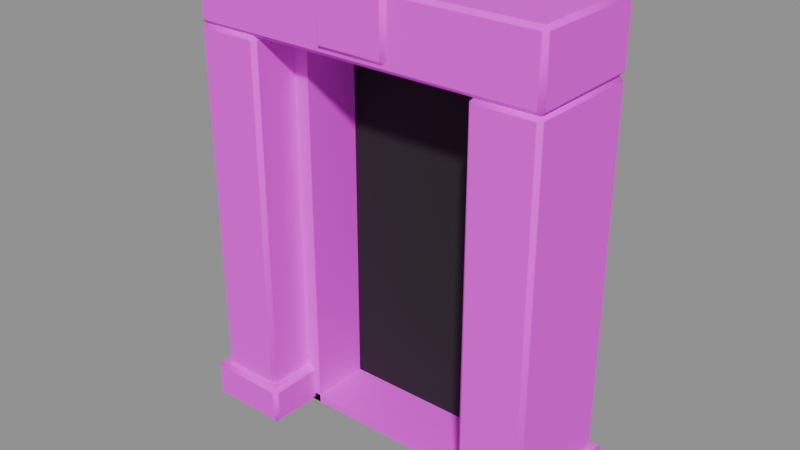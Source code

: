 # Source: stone-doorway-v01.blend  (saved by Blender 5.2.45; exported with 4.5.12 LTS)
import bpy
from mathutils import Matrix  # noqa: F401  (used for matrix-valued properties, if any)

bpy.ops.wm.read_factory_settings(use_empty=True)
scene = bpy.context.scene
scene.name = 'Scene'

# ---- images (referenced by path relative to the original .blend; pixels are not part of the script)
import os
ASSET_DIR = os.environ.get("B2B_ASSET_DIR", "")  # directory of the original .blend (textures are referenced by path, not embedded)
HERE = os.path.dirname(os.path.abspath(__file__))  # packed textures are extracted next to this script under _unpacked/

def load_image(name, relpath, width, height, colorspace="sRGB"):
    """Load a texture the original file referenced (path relative to the .blend, or extracted next to this script)."""
    p = next((c for c in (os.path.join(HERE, relpath), os.path.join(ASSET_DIR, relpath)) if relpath and os.path.exists(c)), "")
    if p:
        img = bpy.data.images.load(p, check_existing=True)
        img.name = name
    else:  # same state as the original file: an image datablock whose file is absent (Cycles renders it pink)
        img = bpy.data.images.new(name, width, height)
        img.source = "FILE"
        img.filepath = "//" + (relpath or name)
    img.colorspace_settings.name = colorspace
    return img
img_masonry_grey_jpg = load_image('masonry-grey.jpg', 'masonry-grey.jpg', 1024, 1024, 'sRGB')
img_masonry_mossy_jpg = load_image('masonry-mossy.jpg', 'masonry-mossy.jpg', 1024, 1024, 'sRGB')
img_masonry_crypt_jpg = load_image('masonry-crypt.jpg', 'masonry-crypt.jpg', 1024, 1024, 'sRGB')

# ---- materials (node trees are filled in below, after node groups)
mat_masonry = bpy.data.materials.new('masonry')
mat_masonry_mossy = bpy.data.materials.new('masonry-mossy')
mat_masonry_crypt = bpy.data.materials.new('masonry-crypt')
mat_passage_dark = bpy.data.materials.new('passage-dark')

# ---- material node trees
mat_masonry.use_nodes = True; mat_masonry.node_tree.nodes.clear()
_N = mat_masonry.node_tree.nodes; _L = mat_masonry.node_tree.links
n0 = _N.new('ShaderNodeOutputMaterial'); n0.name = 'Material Output'; n0.location = (0, 0)
n1 = _N.new('ShaderNodeBsdfPrincipled'); n1.name = 'Principled BSDF'; n1.location = (0, 0)
n1.inputs[2].default_value = 0.88
n1.inputs[10].default_value = 0.005
n2 = _N.new('ShaderNodeTexImage'); n2.name = 'Image Texture'; n2.location = (0, 0)
n2.image = img_masonry_grey_jpg
_L.new(n1.outputs[0], n0.inputs[0])
_L.new(n2.outputs[0], n1.inputs[0])
n0.is_active_output = True
mat_masonry_mossy.use_nodes = True; mat_masonry_mossy.node_tree.nodes.clear()
_N = mat_masonry_mossy.node_tree.nodes; _L = mat_masonry_mossy.node_tree.links
n0 = _N.new('ShaderNodeOutputMaterial'); n0.name = 'Material Output'; n0.location = (0, 0)
n1 = _N.new('ShaderNodeBsdfPrincipled'); n1.name = 'Principled BSDF'; n1.location = (0, 0)
n1.inputs[2].default_value = 0.9
n1.inputs[10].default_value = 0.005
n2 = _N.new('ShaderNodeTexImage'); n2.name = 'Image Texture'; n2.location = (0, 0)
n2.image = img_masonry_mossy_jpg
_L.new(n1.outputs[0], n0.inputs[0])
_L.new(n2.outputs[0], n1.inputs[0])
n0.is_active_output = True
mat_masonry_crypt.use_nodes = True; mat_masonry_crypt.node_tree.nodes.clear()
_N = mat_masonry_crypt.node_tree.nodes; _L = mat_masonry_crypt.node_tree.links
n0 = _N.new('ShaderNodeOutputMaterial'); n0.name = 'Material Output'; n0.location = (0, 0)
n1 = _N.new('ShaderNodeBsdfPrincipled'); n1.name = 'Principled BSDF'; n1.location = (0, 0)
n1.inputs[2].default_value = 0.9
n1.inputs[10].default_value = 0.005
n2 = _N.new('ShaderNodeTexImage'); n2.name = 'Image Texture'; n2.location = (0, 0)
n2.image = img_masonry_crypt_jpg
_L.new(n1.outputs[0], n0.inputs[0])
_L.new(n2.outputs[0], n1.inputs[0])
n0.is_active_output = True
mat_passage_dark.use_nodes = True; mat_passage_dark.node_tree.nodes.clear()
_N = mat_passage_dark.node_tree.nodes; _L = mat_passage_dark.node_tree.links
n0 = _N.new('ShaderNodeOutputMaterial'); n0.name = 'Material Output'; n0.location = (0, 0)
n1 = _N.new('ShaderNodeBsdfPrincipled'); n1.name = 'Principled BSDF'; n1.location = (0, 0)
n1.inputs[0].default_value = (0.02, 0.018, 0.02, 1.0)
n1.inputs[2].default_value = 1.0
n1.inputs[10].default_value = 0.005
_L.new(n1.outputs[0], n0.inputs[0])
n0.is_active_output = True

# ---- meshes
me_stone_doorway = bpy.data.meshes.new('stone-doorway')
me_stone_doorway.from_pydata([(-1.321, -0.4201, 0.002429), (-1.322, -0.4509, 0.03221), (-1.352, -0.4205, 0.03214), (-1.324, -0.4563, 2.975), (-1.323, -0.4218, 3.007), (-1.357, -0.4225, 2.975), (-1.321, 0.4196, 0.003398), (-1.351, 0.4197, 0.03272), (-1.321, 0.4502, 0.03243), (-1.321, 0.4198, 3.002), (-1.322, 0.4508, 2.973), (-1.352, 0.4203, 2.973), (-0.8807, -0.4207, 0.0009824), (-0.8515, -0.42, 0.03259), (-0.8809, -0.4512, 0.03208), (-0.8807, -0.4207, 3.004), (-0.8803, -0.4526, 2.974), (-0.8505, -0.4204, 2.973), (-0.8817, 0.4195, 0.003644), (-0.8815, 0.4495, 0.03271), (-0.8519, 0.4197, 0.03278), (-0.8813, 0.4199, 3.002), (-0.8496, 0.4206, 2.973), (-0.8803, 0.4525, 2.974), (0.8798, -0.419, 0.005338), (0.8801, -0.4465, 0.03392), (0.8496, -0.4197, 0.03288), (0.8796, -0.4478, 2.972), (0.8799, -0.4188, 2.999), (0.8504, -0.4194, 2.972), (0.8783, 0.4203, 0.001466), (0.8473, 0.4205, 0.03197), (0.8775, 0.4529, 0.03136), (0.8776, 0.421, 3.005), (0.8776, 0.4526, 2.974), (0.8468, 0.4207, 2.973), (1.319, -0.4204, 0.001765), (1.348, -0.4198, 0.03281), (1.319, -0.4507, 0.03229), (1.317, -0.4186, 2.999), (1.317, -0.4469, 2.971), (1.346, -0.4191, 2.972), (1.318, 0.419, 0.004829), (1.318, 0.4478, 0.03336), (1.348, 0.4195, 0.03297), (1.318, 0.4192, 3.001), (1.347, 0.4192, 2.972), (1.318, 0.4472, 2.971), (-1.323, -0.4218, 2.998), (-1.323, -0.4539, 3.031), (-1.356, -0.4219, 3.031), (-1.322, -0.4509, 3.473), (-1.322, -0.4204, 3.503), (-1.353, -0.4208, 3.473), (-1.321, 0.4198, 3.003), (-1.352, 0.4201, 3.032), (-1.321, 0.4494, 3.033), (-1.322, 0.4204, 3.504), (-1.322, 0.4524, 3.473), (-1.353, 0.4207, 3.473), (1.32, -0.421, 3.0), (1.353, -0.4216, 3.031), (1.319, -0.4519, 3.032), (1.318, -0.4195, 3.501), (1.318, -0.4492, 3.472), (1.348, -0.4197, 3.472), (1.319, 0.4202, 3.002), (1.319, 0.4496, 3.033), (1.35, 0.4206, 3.032), (1.32, 0.4211, 3.505), (1.35, 0.4206, 3.473), (1.32, 0.4537, 3.474), (-0.2468, -0.4506, 3.051), (-0.2472, -0.4824, 3.082), (-0.2791, -0.4512, 3.081), (-0.2478, -0.4838, 3.474), (-0.2475, -0.4512, 3.506), (-0.2797, -0.4514, 3.474), (-0.2445, 0.4481, 3.057), (-0.2731, 0.4487, 3.084), (-0.2453, 0.4775, 3.083), (-0.2455, 0.4491, 3.5), (-0.2456, 0.478, 3.472), (-0.2761, 0.4498, 3.472), (0.244, -0.4503, 3.052), (0.2738, -0.4501, 3.082), (0.2442, -0.4814, 3.082), (0.2444, -0.4508, 3.504), (0.244, -0.4809, 3.473), (0.2751, -0.4506, 3.473), (0.2433, 0.4495, 3.054), (0.243, 0.4782, 3.083), (0.2727, 0.4495, 3.083), (0.2439, 0.4502, 3.503), (0.2748, 0.4504, 3.473), (0.2438, 0.4802, 3.473), (-1.391, -0.4797, 0.003435), (-1.391, -0.5087, 0.03306), (-1.421, -0.4799, 0.03266), (-1.39, -0.5079, 0.2717), (-1.391, -0.48, 0.3024), (-1.421, -0.4799, 0.2723), (-1.391, 0.4799, 0.002674), (-1.42, 0.4795, 0.03293), (-1.391, 0.509, 0.03287), (-1.392, 0.4804, 0.3036), (-1.391, 0.5088, 0.2721), (-1.42, 0.4795, 0.2721), (-0.8111, -0.4802, 0.002084), (-0.7813, -0.4801, 0.03253), (-0.8113, -0.5101, 0.03251), (-0.8108, -0.4806, 0.3038), (-0.8114, -0.5097, 0.2724), (-0.7814, -0.48, 0.2725), (-0.8103, 0.4809, 0.0), (-0.8105, 0.5119, 0.03175), (-0.779, 0.4808, 0.03161), (-0.8122, 0.479, 0.3001), (-0.7818, 0.4798, 0.2723), (-0.8114, 0.5096, 0.2724), (0.8089, -0.4799, 0.002927), (0.8089, -0.5096, 0.03269), (0.7791, -0.4799, 0.0327), (0.808, -0.5119, 0.2732), (0.8081, -0.4807, 0.3041), (0.779, -0.48, 0.2724), (0.8088, 0.4798, 0.002876), (0.7775, 0.4804, 0.03205), (0.8084, 0.5106, 0.03227), (0.8096, 0.479, 0.3001), (0.8104, 0.5057, 0.2709), (0.7825, 0.4785, 0.2711), (1.389, -0.4801, 0.002386), (1.421, -0.4809, 0.03164), (1.389, -0.5099, 0.03259), (1.387, -0.4785, 0.2984), (1.388, -0.5072, 0.2714), (1.414, -0.4782, 0.2706), (1.389, 0.4802, 0.001725), (1.389, 0.5103, 0.03239), (1.42, 0.4803, 0.03216), (1.388, 0.4794, 0.3012), (1.419, 0.48, 0.2726), (1.389, 0.5095, 0.2724), (-0.8513, -0.09007, 0.002524), (-0.8513, -0.09007, 3.003), (-0.8513, 0.4499, 0.002524), (-0.8513, 0.4499, 3.003), (-0.7313, -0.09007, 0.002524), (-0.7313, -0.09007, 3.003), (-0.7313, 0.4499, 0.002524), (-0.7313, 0.4499, 3.003), (0.7287, -0.09007, 0.002524), (0.7287, -0.09007, 3.003), (0.7287, 0.4499, 0.002524), (0.7287, 0.4499, 3.003), (0.8487, -0.09007, 0.002524), (0.8487, -0.09007, 3.003), (0.8487, 0.4499, 0.002524), (0.8487, 0.4499, 3.003), (-0.8513, -0.09007, 2.883), (-0.8513, -0.09007, 3.003), (-0.8513, 0.4499, 2.883), (-0.8513, 0.4499, 3.003), (0.8487, -0.09007, 2.883), (0.8487, -0.09007, 3.003), (0.8487, 0.4499, 2.883), (0.8487, 0.4499, 3.003), (-0.8513, -0.09007, 0.002524), (-0.8513, -0.09007, 0.06252), (-0.8513, 0.4499, 0.002524), (-0.8513, 0.4499, 0.06252), (0.8487, -0.09007, 0.002524), (0.8487, -0.09007, 0.06252), (0.8487, 0.4499, 0.002524), (0.8487, 0.4499, 0.06252), (-0.8013, 0.3749, 0.05252), (-0.8013, 0.3749, 2.953), (-0.8013, 0.4249, 0.05252), (-0.8013, 0.4249, 2.953), (0.7987, 0.3749, 0.05252), (0.7987, 0.3749, 2.953), (0.7987, 0.4249, 0.05252), (0.7987, 0.4249, 2.953)], [], [(0, 1, 2), (3, 4, 5), (6, 7, 8), (9, 10, 11), (12, 13, 14), (15, 16, 17), (18, 19, 20), (21, 22, 23), (6, 0, 2, 7), (1, 3, 5, 2), (4, 9, 11, 5), (10, 8, 7, 11), (18, 6, 8, 19), (9, 21, 23, 10), (22, 20, 19, 23), (12, 18, 20, 13), (21, 15, 17, 22), (16, 14, 13, 17), (0, 12, 14, 1), (15, 4, 3, 16), (6, 18, 12, 0), (2, 5, 11, 7), (14, 16, 3, 1), (21, 9, 4, 15), (8, 10, 23, 19), (20, 22, 17, 13), (24, 25, 26), (27, 28, 29), (30, 31, 32), (33, 34, 35), (36, 37, 38), (39, 40, 41), (42, 43, 44), (45, 46, 47), (30, 24, 26, 31), (25, 27, 29, 26), (28, 33, 35, 29), (34, 32, 31, 35), (42, 30, 32, 43), (33, 45, 47, 34), (46, 44, 43, 47), (36, 42, 44, 37), (45, 39, 41, 46), (40, 38, 37, 41), (24, 36, 38, 25), (39, 28, 27, 40), (30, 42, 36, 24), (26, 29, 35, 31), (38, 40, 27, 25), (45, 33, 28, 39), (32, 34, 47, 43), (44, 46, 41, 37), (48, 49, 50), (51, 52, 53), (54, 55, 56), (57, 58, 59), (60, 61, 62), (63, 64, 65), (66, 67, 68), (69, 70, 71), (54, 48, 50, 55), (49, 51, 53, 50), (52, 57, 59, 53), (58, 56, 55, 59), (66, 54, 56, 67), (57, 69, 71, 58), (70, 68, 67, 71), (60, 66, 68, 61), (69, 63, 65, 70), (64, 62, 61, 65), (48, 60, 62, 49), (63, 52, 51, 64), (54, 66, 60, 48), (50, 53, 59, 55), (62, 64, 51, 49), (69, 57, 52, 63), (56, 58, 71, 67), (68, 70, 65, 61), (72, 73, 74), (75, 76, 77), (78, 79, 80), (81, 82, 83), (84, 85, 86), (87, 88, 89), (90, 91, 92), (93, 94, 95), (78, 72, 74, 79), (73, 75, 77, 74), (76, 81, 83, 77), (82, 80, 79, 83), (90, 78, 80, 91), (81, 93, 95, 82), (94, 92, 91, 95), (84, 90, 92, 85), (93, 87, 89, 94), (88, 86, 85, 89), (72, 84, 86, 73), (87, 76, 75, 88), (78, 90, 84, 72), (74, 77, 83, 79), (86, 88, 75, 73), (93, 81, 76, 87), (80, 82, 95, 91), (92, 94, 89, 85), (96, 97, 98), (99, 100, 101), (102, 103, 104), (105, 106, 107), (108, 109, 110), (111, 112, 113), (114, 115, 116), (117, 118, 119), (102, 96, 98, 103), (97, 99, 101, 98), (100, 105, 107, 101), (106, 104, 103, 107), (114, 102, 104, 115), (105, 117, 119, 106), (118, 116, 115, 119), (108, 114, 116, 109), (117, 111, 113, 118), (112, 110, 109, 113), (96, 108, 110, 97), (111, 100, 99, 112), (102, 114, 108, 96), (98, 101, 107, 103), (110, 112, 99, 97), (117, 105, 100, 111), (104, 106, 119, 115), (116, 118, 113, 109), (120, 121, 122), (123, 124, 125), (126, 127, 128), (129, 130, 131), (132, 133, 134), (135, 136, 137), (138, 139, 140), (141, 142, 143), (126, 120, 122, 127), (121, 123, 125, 122), (124, 129, 131, 125), (130, 128, 127, 131), (138, 126, 128, 139), (129, 141, 143, 130), (142, 140, 139, 143), (132, 138, 140, 133), (141, 135, 137, 142), (136, 134, 133, 137), (120, 132, 134, 121), (135, 124, 123, 136), (126, 138, 132, 120), (122, 125, 131, 127), (134, 136, 123, 121), (141, 129, 124, 135), (128, 130, 143, 139), (140, 142, 137, 133), (144, 145, 147, 146), (146, 147, 151, 150), (150, 151, 149, 148), (148, 149, 145, 144), (146, 150, 148, 144), (151, 147, 145, 149), (152, 153, 155, 154), (154, 155, 159, 158), (158, 159, 157, 156), (156, 157, 153, 152), (154, 158, 156, 152), (159, 155, 153, 157), (160, 161, 163, 162), (162, 163, 167, 166), (166, 167, 165, 164), (164, 165, 161, 160), (162, 166, 164, 160), (167, 163, 161, 165), (168, 169, 171, 170), (170, 171, 175, 174), (174, 175, 173, 172), (172, 173, 169, 168), (170, 174, 172, 168), (175, 171, 169, 173), (176, 177, 179, 178), (178, 179, 183, 182), (182, 183, 181, 180), (180, 181, 177, 176), (178, 182, 180, 176), (183, 179, 177, 181)])
me_stone_doorway.polygons.foreach_set('use_smooth', [True] * 186)
me_stone_doorway.polygons.foreach_set('material_index', [0, 0, 0, 0, 0, 0, 0, 0, 0, 0, 0, 0, 0, 0, 0, 0, 0, 0, 0, 0, 0, 0, 0, 0, 0, 0, 0, 0, 0, 0, 0, 0, 0, 0, 0, 0, 0, 0, 0, 0, 0, 0, 0, 0, 0, 0, 0, 0, 0, 0, 0, 0, 0, 0, 0, 0, 0, 0, 0, 0, 0, 0, 0, 0, 0, 0, 0, 0, 0, 0, 0, 0, 0, 0, 0, 0, 0, 0, 0, 0, 0, 0, 0, 0, 0, 0, 0, 0, 0, 0, 0, 0, 0, 0, 0, 0, 0, 0, 0, 0, 0, 0, 0, 0, 1, 1, 1, 1, 1, 1, 1, 1, 1, 1, 1, 1, 1, 1, 1, 1, 1, 1, 1, 1, 1, 1, 1, 1, 1, 1, 1, 1, 1, 1, 1, 1, 1, 1, 1, 1, 1, 1, 1, 1, 1, 1, 1, 1, 1, 1, 1, 1, 1, 1, 1, 1, 2, 2, 2, 2, 2, 2, 2, 2, 2, 2, 2, 2, 2, 2, 2, 2, 2, 2, 2, 2, 2, 2, 2, 2, 3, 3, 3, 3, 3, 3])
_k = set([(0, 6), (0, 12), (1, 3), (1, 14), (2, 5), (2, 7), (3, 16), (4, 9), (4, 15), (5, 11), (6, 18), (7, 11), (8, 10), (8, 19), (9, 21), (10, 23), (12, 18), (13, 17), (13, 20), (14, 16), (15, 21), (17, 22), (19, 23), (20, 22), (24, 30), (24, 36), (25, 27), (25, 38), (26, 29), (26, 31), (27, 40), (28, 33), (28, 39), (29, 35), (30, 42), (31, 35), (32, 34), (32, 43), (33, 45), (34, 47), (36, 42), (37, 41), (37, 44), (38, 40), (39, 45), (41, 46), (43, 47), (44, 46), (48, 54), (48, 60), (49, 51), (49, 62), (50, 53), (50, 55), (51, 64), (52, 57), (52, 63), (53, 59), (54, 66), (55, 59), (56, 58), (56, 67), (57, 69), (58, 71), (60, 66), (61, 65), (61, 68), (62, 64), (63, 69), (65, 70), (67, 71), (68, 70), (72, 78), (72, 84), (73, 75), (73, 86), (74, 77), (74, 79), (75, 88), (76, 81), (76, 87), (77, 83), (78, 90), (79, 83), (80, 82), (80, 91), (81, 93), (82, 95), (84, 90), (85, 89), (85, 92), (86, 88), (87, 93), (89, 94), (91, 95), (92, 94), (96, 102), (96, 108), (97, 99), (97, 110), (98, 101), (98, 103), (99, 112), (100, 105), (100, 111), (101, 107), (102, 114), (103, 107), (104, 106), (104, 115), (105, 117), (106, 119), (108, 114), (109, 113), (109, 116), (110, 112), (111, 117), (113, 118), (115, 119), (116, 118), (120, 126), (120, 132), (121, 123), (121, 134), (122, 125), (122, 127), (123, 136), (124, 129), (124, 135), (125, 131), (126, 138), (127, 131), (128, 130), (128, 139), (129, 141), (130, 143), (132, 138), (133, 137), (133, 140), (134, 136), (135, 141), (137, 142), (139, 143), (140, 142), (144, 145), (144, 146), (144, 148), (145, 147), (145, 149), (146, 147), (146, 150), (147, 151), (148, 149), (148, 150), (149, 151), (150, 151), (152, 153), (152, 154), (152, 156), (153, 155), (153, 157), (154, 155), (154, 158), (155, 159), (156, 157), (156, 158), (157, 159), (158, 159), (160, 161), (160, 162), (160, 164), (161, 163), (161, 165), (162, 163), (162, 166), (163, 167), (164, 165), (164, 166), (165, 167), (166, 167), (168, 169), (168, 170), (168, 172), (169, 171), (169, 173), (170, 171), (170, 174), (171, 175), (172, 173), (172, 174), (173, 175), (174, 175), (176, 177), (176, 178), (176, 180), (177, 179), (177, 181), (178, 179), (178, 182), (179, 183), (180, 181), (180, 182), (181, 183), (182, 183)])
me_stone_doorway.attributes.new('sharp_edge', 'BOOLEAN', 'EDGE').data.foreach_set('value', [ (min(e.vertices), max(e.vertices)) in _k for e in me_stone_doorway.edges])
_uv = me_stone_doorway.uv_layers.new(name='UVMap')
_uv.uv.foreach_set('vector', [-1.1, 0.35, -1.1, 0.3757, -1.126, 0.3503, -1.102, -0.3802, -1.101, -0.3514, -1.13, -0.352, -1.1, -0.3497, -1.125, -0.3498, -1.1, -0.3752, -1.1, 0.3498, -1.1, 0.3758, -1.126, 0.3503, -0.3505, -0.001285, -0.3499, 0.02505, -0.3759, 0.02463, -0.3505, 2.501, -0.3771, 2.476, -0.3503, 2.475, -0.7337, -0.3496, -0.7335, -0.3746, -0.7089, -0.3498, -0.7334, 0.35, -0.7069, 0.3506, -0.7325, 0.3772, -1.1, -0.3497, -1.1, 0.35, -1.126, 0.3503, -1.125, -0.3498, -1.1, 0.02474, -1.102, 2.477, -1.13, 2.477, -1.126, 0.02468, -1.101, -0.3514, -1.1, 0.3498, -1.126, 0.3503, -1.13, -0.352, -0.3758, 2.475, -0.3752, 0.02492, -0.3498, 0.02517, -0.3503, 2.475, -0.7337, -0.3496, -1.1, -0.3497, -1.1, -0.3752, -0.7335, -0.3746, -1.1, 0.3498, -0.7334, 0.35, -0.7325, 0.3772, -1.1, 0.3758, 0.3506, 2.476, 0.3498, 0.02521, 0.3746, 0.02516, 0.3772, 2.476, -0.3505, -0.001285, 0.3496, 0.0009336, 0.3498, 0.02521, -0.3499, 0.02505, -0.7334, 0.35, -0.7328, -0.3505, -0.7077, -0.3503, -0.7069, 0.3506, -0.3771, 2.476, -0.3759, 0.02463, -0.3499, 0.02505, -0.3503, 2.475, -1.1, 0.35, -0.7328, 0.3505, -0.733, 0.3759, -1.1, 0.3757, -0.7328, -0.3505, -1.101, -0.3514, -1.102, -0.3802, -0.7325, -0.3771, -1.1, -0.3497, -0.7337, -0.3496, -0.7328, 0.3505, -1.1, 0.35, 0.3503, 0.02468, 0.352, 2.477, -0.3503, 2.475, -0.3498, 0.02517, -0.733, 0.02463, -0.7325, 2.476, -1.102, 2.477, -1.1, 0.02474, -0.7334, 0.35, -1.1, 0.3498, -1.101, -0.3514, -0.7328, -0.3505, 1.1, 0.02492, 1.1, 2.475, 0.7325, 2.476, 0.7335, 0.02516, 0.3498, 0.02521, 0.3506, 2.476, -0.3503, 2.475, -0.3499, 0.02505, 0.7342, 0.002345, 0.7345, 0.02616, 0.7091, 0.0253, 0.7341, -0.3731, 0.7344, -0.349, 0.7098, -0.3494, 0.733, -0.3503, 0.7071, -0.3505, 0.7324, -0.3775, -0.3509, 2.502, -0.3773, 2.476, -0.3506, 2.476, -0.3502, -0.0006327, -0.3498, 0.02524, -0.3755, 0.0248, 1.099, -0.3488, 1.099, -0.3724, 1.123, -0.3492, 1.099, -0.3493, 1.099, -0.3732, 1.124, -0.3496, -1.099, 2.498, -1.123, 2.474, -1.099, 2.474, 0.733, -0.3503, 0.7342, 0.3491, 0.7091, 0.3497, 0.7071, -0.3505, 0.7345, 0.02616, 0.7341, 2.474, 0.7098, 2.474, 0.7091, 0.0253, 0.7344, -0.349, 0.7324, 0.3509, 0.7067, 0.3506, 0.7098, -0.3494, -0.3773, 2.476, -0.3775, 0.02403, -0.3505, 0.02454, -0.3506, 2.476, 1.099, -0.3493, 0.733, -0.3503, 0.7324, -0.3775, 1.099, -0.3732, -0.7324, 2.502, -1.099, 2.498, -1.099, 2.474, -0.7325, 2.476, -1.123, 2.474, -1.124, 0.02537, -1.099, 0.0257, -1.099, 2.474, -0.3502, -0.0006327, 0.3493, 0.001921, 0.3496, 0.02537, -0.3498, 0.02524, 1.099, 0.3494, 1.099, -0.3488, 1.123, -0.3492, 1.123, 0.3494, -0.3724, 2.474, -0.3755, 0.0248, -0.3498, 0.02524, -0.3492, 2.474, 0.7342, 0.002345, 1.1, -0.0006327, 1.1, 0.0248, 0.7345, 0.02616, 1.099, -0.3488, 0.7344, -0.349, 0.7341, -0.3731, 1.099, -0.3724, 0.733, -0.3503, 1.099, -0.3493, 1.1, 0.3502, 0.7342, 0.3491, 0.3497, 0.0253, 0.3494, 2.474, -0.3506, 2.476, -0.3505, 0.02454, 1.1, 0.0248, 1.099, 2.474, 0.7341, 2.474, 0.7345, 0.02616, 1.099, 0.3494, 0.7324, 0.3509, 0.7344, -0.349, 1.099, -0.3488, -0.7324, 0.02403, -0.7325, 2.476, -1.099, 2.474, -1.099, 0.0257, 0.3496, 0.02537, 0.3494, 2.474, -0.3492, 2.474, -0.3498, 0.02524, -1.101, 2.496, -1.101, 2.524, -1.129, 2.523, -1.1, 2.892, -1.1, 2.917, -1.127, 2.892, 1.1, 2.5, 1.125, 2.525, 1.1, 2.525, -1.1, 0.3504, -1.101, 0.3771, -1.127, 0.3506, 1.101, 2.498, 1.128, 2.524, 1.101, 2.524, 1.1, -0.3495, 1.1, -0.3743, 1.124, -0.3497, -1.1, 2.499, -1.1, 2.525, -1.126, 2.524, 0.3509, 2.919, 0.3505, 2.892, 0.3782, 2.893, -1.1, -0.3498, -1.101, 0.3514, -1.129, 0.3515, -1.125, -0.3502, -1.101, 2.524, -1.1, 2.892, -1.127, 2.892, -1.129, 2.523, -1.1, -0.3503, -1.1, 0.3504, -1.127, 0.3506, -1.127, -0.3506, 1.101, 2.892, 1.1, 2.525, 1.125, 2.525, 1.127, 2.892, -1.1, 2.499, 1.1, 2.5, 1.1, 2.525, -1.1, 2.525, -1.1, 0.3504, 1.101, 0.3509, 1.101, 0.3782, -1.101, 0.3771, 0.3505, 2.892, 0.3505, 2.524, 0.3747, 2.525, 0.3782, 2.893, 1.101, 0.3508, 1.1, -0.3503, 1.126, -0.3505, 1.128, 0.3513, 0.3509, 2.919, -0.3495, 2.915, -0.3497, 2.891, 0.3505, 2.892, 1.1, 2.891, 1.101, 2.524, 1.128, 2.524, 1.124, 2.891, -1.101, 2.496, 1.101, 2.498, 1.101, 2.524, -1.101, 2.524, 1.1, -0.3495, -1.1, -0.3503, -1.1, -0.3757, 1.1, -0.3743, -1.1, -0.3498, 1.1, -0.3503, 1.101, 0.3508, -1.101, 0.3514, 0.3515, 2.523, 0.3506, 2.892, -0.3506, 2.892, -0.3502, 2.525, 1.101, 2.524, 1.1, 2.891, -1.1, 2.892, -1.101, 2.524, 1.101, 0.3509, -1.1, 0.3504, -1.1, -0.3503, 1.1, -0.3495, 1.1, 2.525, 1.101, 2.892, -1.101, 2.893, -1.1, 2.525, 0.3505, 2.524, 0.3505, 2.892, -0.3497, 2.891, -0.3513, 2.524, -0.2046, 0.3754, -0.2049, 0.4019, -0.2315, 0.3759, -0.2054, -0.4031, -0.2051, -0.376, -0.232, -0.3761, -0.2027, -0.3735, -0.2265, -0.374, -0.2034, -0.3979, -0.2035, 0.3743, -0.2035, 0.3984, -0.229, 0.3749, -0.3752, 2.541, -0.375, 2.567, -0.4011, 2.566, 0.2047, 2.918, 0.2044, 2.892, 0.2303, 2.892, -0.2038, 2.543, -0.2036, 2.567, -0.2283, 2.567, -0.2044, 2.917, -0.2301, 2.892, -0.2043, 2.892, -0.2027, -0.3735, -0.2046, 0.3754, -0.2315, 0.3759, -0.2265, -0.374, -0.2049, 2.566, -0.2054, 2.893, -0.232, 2.893, -0.2315, 2.566, -0.2051, -0.376, -0.2035, 0.3743, -0.229, 0.3749, -0.232, -0.3761, 0.2035, 2.891, 0.2034, 2.567, 0.2265, 2.568, 0.229, 2.892, 0.2038, -0.3746, -0.2027, -0.3735, -0.2034, -0.3979, 0.2036, -0.3986, 0.2035, 2.915, -0.2044, 2.917, -0.2043, 2.892, 0.2035, 2.891, -0.2301, 2.892, -0.2283, 2.567, -0.2036, 2.567, -0.2043, 2.892, -0.3752, 2.541, 0.3746, 2.543, 0.3747, 2.567, -0.375, 2.567, 0.2044, 0.3752, 0.2047, -0.3756, 0.2303, -0.3755, 0.2301, 0.3754, -0.4007, 2.892, -0.4011, 2.566, -0.375, 2.567, -0.3755, 2.892, -0.2046, 0.3754, 0.2044, 0.3752, 0.2046, 0.4011, -0.2049, 0.4019, 0.2047, 2.918, -0.2051, 2.919, -0.2054, 2.893, 0.2044, 2.892, -0.2027, -0.3735, 0.2038, -0.3746, 0.2044, 0.3752, -0.2046, 0.3754, 0.3759, 2.566, 0.3761, 2.893, -0.3749, 2.892, -0.374, 2.568, 0.2046, 2.566, 0.2044, 2.892, -0.2054, 2.893, -0.2049, 2.566, 0.2044, 0.3752, -0.2035, 0.3743, -0.2051, -0.376, 0.2047, -0.3756, 0.2034, 2.567, 0.2035, 2.891, -0.2043, 2.892, -0.2036, 2.567, 0.3747, 2.567, 0.3754, 2.892, -0.3755, 2.892, -0.375, 2.567, -1.158, 0.0007589, -1.158, 0.02545, -1.183, 0.02511, -1.158, 0.2243, -1.158, 0.2499, -1.183, 0.2248, -0.4, 0.0001251, -0.3997, 0.02534, -0.4243, 0.02529, -0.4004, 0.2509, -0.4241, 0.2246, -0.3996, 0.2246, -0.4001, -0.0003669, -0.4, 0.025, -0.425, 0.02499, -0.6746, 0.251, -0.6751, 0.2249, -0.6501, 0.225, 0.6742, -0.002103, 0.6744, 0.02436, 0.6481, 0.02424, -0.6758, 0.3992, -0.6504, 0.3998, -0.6751, 0.4248, -0.4, 0.0001251, 0.3997, 0.0007589, 0.3999, 0.02511, -0.3997, 0.02534, -1.158, 0.02545, -1.158, 0.2243, -1.183, 0.2248, -1.183, 0.02511, 0.4, 0.2499, -0.4004, 0.2509, -0.3996, 0.2246, 0.3998, 0.2248, -0.4241, 0.2246, -0.4243, 0.02529, -0.3997, 0.02534, -0.3996, 0.2246, 0.6742, -0.002103, 1.158, 0.0001251, 1.158, 0.02529, 0.6744, 0.02436, 1.159, 0.2509, 0.6758, 0.248, 0.6751, 0.2249, 1.158, 0.2246, 0.6504, 0.2248, 0.6481, 0.02424, 0.6744, 0.02436, 0.6751, 0.2249, -0.4001, -0.0003669, 0.4008, -0.002103, 0.4008, 0.02424, -0.4, 0.025, -0.6758, 0.3992, -0.6746, -0.4004, -0.6501, -0.4, -0.6504, 0.3998, -0.6751, 0.2249, -0.675, 0.02499, -0.65, 0.025, -0.6501, 0.225, -1.158, 0.0007589, -0.6749, -0.0003669, -0.675, 0.02499, -1.158, 0.02545, -0.6746, 0.251, -1.158, 0.2499, -1.158, 0.2243, -0.6751, 0.2249, -1.158, -0.4, -0.6742, -0.4008, -0.6749, 0.4001, -1.158, 0.3997, 0.3999, 0.02511, 0.3998, 0.2248, -0.3996, 0.2246, -0.3997, 0.02534, -0.675, 0.02499, -0.6751, 0.2249, -1.158, 0.2243, -1.158, 0.02545, -0.6758, 0.3992, -1.159, 0.4004, -1.158, -0.4, -0.6746, -0.4004, 1.158, 0.02529, 1.158, 0.2246, 0.6751, 0.2249, 0.6744, 0.02436, 0.4008, 0.02424, 0.3998, 0.2248, -0.4, 0.225, -0.4, 0.025, 0.3999, 0.0003362, 0.4246, 0.02514, 0.3999, 0.02515, 0.4265, 0.2256, 0.4005, 0.2513, 0.3999, 0.2249, 0.6751, -0.3999, 0.649, -0.4004, 0.6748, -0.4255, -0.6758, 0.248, -0.6764, 0.2236, -0.6531, 0.2238, 1.158, -0.0001151, 1.185, 0.02427, 1.158, 0.02506, -0.3987, 0.2466, -0.4226, 0.2241, -0.3984, 0.2234, -1.159, -0.0006654, -1.158, 0.02489, -1.184, 0.0247, 1.158, 0.3996, 1.183, 0.4, 1.158, 0.4246, 0.6751, -0.3999, 0.6751, 0.3999, 0.6504, 0.3999, 0.649, -0.4004, 0.4246, 0.02514, 0.4265, 0.2256, 0.3999, 0.2249, 0.3999, 0.02515, 0.4005, 0.2513, -0.3992, 0.248, -0.3988, 0.2238, 0.3999, 0.2249, -0.6764, 0.2236, -0.6748, 0.02479, -0.649, 0.0246, -0.6531, 0.2238, 1.159, -0.4003, 0.6751, -0.3999, 0.6748, -0.4255, 1.158, -0.4253, -0.6758, 0.248, -1.158, 0.2489, -1.158, 0.2249, -0.6764, 0.2236, -1.183, 0.225, -1.184, 0.0247, -1.158, 0.02489, -1.158, 0.2249, 1.158, 0.4, 1.159, -0.4003, 1.184, -0.4003, 1.185, 0.4007, 1.158, 0.3996, 1.157, -0.3987, 1.179, -0.3984, 1.183, 0.4, 1.157, 0.2241, 1.158, 0.02506, 1.185, 0.02427, 1.179, 0.2234, 0.6751, 0.0003362, 1.158, -0.0001151, 1.158, 0.02506, 0.6751, 0.02514, 1.157, -0.3987, 0.6745, -0.4005, 0.6744, -0.4265, 1.157, -0.4226, 0.6751, -0.3999, 1.159, -0.4003, 1.158, 0.4, 0.6751, 0.3999, 0.3999, 0.02515, 0.3999, 0.2249, -0.3988, 0.2238, -0.4004, 0.0246, 1.158, 0.02506, 1.157, 0.2241, 0.6744, 0.2256, 0.6751, 0.02514, 1.158, 0.3996, 0.6758, 0.3992, 0.6745, -0.4005, 1.157, -0.3987, -0.6748, 0.02479, -0.6764, 0.2236, -1.158, 0.2249, -1.158, 0.02489, 0.4003, 0.0247, 0.4, 0.225, -0.3984, 0.2234, -0.4007, 0.02427, 0.09, 0.0, 0.09, 3.0, -0.45, 3.0, -0.45, 0.0, 0.85, 0.0, 0.85, 3.0, 0.73, 3.0, 0.73, 0.0, 0.45, 0.0, 0.45, 3.0, -0.09, 3.0, -0.09, 0.0, -0.73, 0.0, -0.73, 3.0, -0.85, 3.0, -0.85, 0.0, -0.85, -0.45, -0.73, -0.45, -0.73, 0.09, -0.85, 0.09, -0.73, 0.45, -0.85, 0.45, -0.85, -0.09, -0.73, -0.09, 0.09, 0.0, 0.09, 3.0, -0.45, 3.0, -0.45, 0.0, -0.73, 0.0, -0.73, 3.0, -0.85, 3.0, -0.85, 0.0, 0.45, 0.0, 0.45, 3.0, -0.09, 3.0, -0.09, 0.0, 0.85, 0.0, 0.85, 3.0, 0.73, 3.0, 0.73, 0.0, 0.73, -0.45, 0.85, -0.45, 0.85, 0.09, 0.73, 0.09, 0.85, 0.45, 0.73, 0.45, 0.73, -0.09, 0.85, -0.09, 0.09, 2.88, 0.09, 3.0, -0.45, 3.0, -0.45, 2.88, 0.85, 2.88, 0.85, 3.0, -0.85, 3.0, -0.85, 2.88, 0.45, 2.88, 0.45, 3.0, -0.09, 3.0, -0.09, 2.88, 0.85, 2.88, 0.85, 3.0, -0.85, 3.0, -0.85, 2.88, -0.85, -0.45, 0.85, -0.45, 0.85, 0.09, -0.85, 0.09, 0.85, 0.45, -0.85, 0.45, -0.85, -0.09, 0.85, -0.09, 0.09, 0.0, 0.09, 0.06, -0.45, 0.06, -0.45, 0.0, 0.85, 0.0, 0.85, 0.06, -0.85, 0.06, -0.85, 0.0, 0.45, 0.0, 0.45, 0.06, -0.09, 0.06, -0.09, 0.0, 0.85, 0.0, 0.85, 0.06, -0.85, 0.06, -0.85, 0.0, -0.85, -0.45, 0.85, -0.45, 0.85, 0.09, -0.85, 0.09, 0.85, 0.45, -0.85, 0.45, -0.85, -0.09, 0.85, -0.09, 0.375, 0.0, 0.625, 0.0, 0.625, 0.25, 0.375, 0.25, 0.375, 0.25, 0.625, 0.25, 0.625, 0.5, 0.375, 0.5, 0.375, 0.5, 0.625, 0.5, 0.625, 0.75, 0.375, 0.75, 0.375, 0.75, 0.625, 0.75, 0.625, 1.0, 0.375, 1.0, 0.125, 0.5, 0.375, 0.5, 0.375, 0.75, 0.125, 0.75, 0.625, 0.5, 0.875, 0.5, 0.875, 0.75, 0.625, 0.75])
me_stone_doorway.materials.append(mat_masonry)
me_stone_doorway.materials.append(mat_masonry_mossy)
me_stone_doorway.materials.append(mat_masonry_crypt)
me_stone_doorway.materials.append(mat_passage_dark)
me_stone_doorway.update()

# ---- objects
ob_stone_doorway = bpy.data.objects.new('stone-doorway', me_stone_doorway)
ob_noise_origin68 = bpy.data.objects.new('noise_origin68', None)
ob_noise_origin67 = bpy.data.objects.new('noise_origin67', None)
ob_noise_origin68_001 = bpy.data.objects.new('noise_origin68.001', None)
ob_noise_origin70 = bpy.data.objects.new('noise_origin70', None)
ob_noise_origin68_002 = bpy.data.objects.new('noise_origin68.002', None)
ob_noise_origin67_001 = bpy.data.objects.new('noise_origin67.001', None)

# ---- transforms, parenting, visibility, modifiers, constraints
ob_stone_doorway.location = (0.0, 0.0, 0.0)
ob_noise_origin68.location = (497.1, 215.6, 83.64)
ob_noise_origin67.location = (489.8, 212.4, 82.41)
ob_noise_origin68_001.location = (497.1, 215.6, 83.64)
ob_noise_origin70.location = (511.7, 221.9, 86.1)
ob_noise_origin68_002.location = (497.1, 215.6, 83.64)
ob_noise_origin67_001.location = (489.8, 212.4, 82.41)

# ---- collection membership
scene.collection.objects.link(ob_stone_doorway)
scene.collection.objects.link(ob_noise_origin68)
scene.collection.objects.link(ob_noise_origin67)
scene.collection.objects.link(ob_noise_origin68_001)
scene.collection.objects.link(ob_noise_origin70)
scene.collection.objects.link(ob_noise_origin68_002)
scene.collection.objects.link(ob_noise_origin67_001)

# ---- scene / render settings (as saved in the file)
scene.frame_start = 1; scene.frame_end = 250; scene.frame_set(1)
scene.render.engine = 'BLENDER_EEVEE_NEXT'
scene.render.bake_bias = 0.0
scene.render.bake_samples = 0
scene.render.compositor_device = 'GPU'
scene.eevee.use_volume_custom_range = False
scene.eevee.fast_gi_thickness_near = 0.1
scene.eevee.fast_gi_thickness_far = 0.0
scene.eevee.ray_tracing_options.screen_trace_thickness = 0.1
bpy.context.view_layer.update()

# ---- added for rendering (the .blend has no active camera and no usable light): camera, sun + grey world if the file has none
cam_auto = bpy.data.cameras.new('AutoCamera')
cam_auto.lens = 50.0
cam_auto.sensor_width = 36.0
cam_auto.clip_end = 1000.0
ob_auto_camera = bpy.data.objects.new('AutoCamera', cam_auto)
scene.collection.objects.link(ob_auto_camera)
ob_auto_camera.location = (4.28144, -5.13773, 5.17791)
ob_auto_camera.rotation_euler = (1.09748, -7.21219e-08, 0.694738)
scene.camera = ob_auto_camera
light_auto_sun = bpy.data.lights.new('AutoSun', 'SUN')
light_auto_sun.energy = 3.0
light_auto_sun.angle = 0.0523599
ob_auto_sun = bpy.data.objects.new('AutoSun', light_auto_sun)
scene.collection.objects.link(ob_auto_sun)
ob_auto_sun.rotation_euler = (0.872665, 0.174533, 0.523599)
if scene.world is None:
    world_auto = bpy.data.worlds.new('AutoWorld')
    world_auto.color = (0.3, 0.3, 0.3)
    scene.world = world_auto
bpy.context.view_layer.update()
